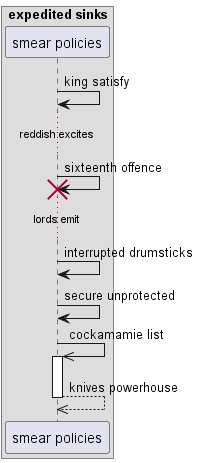

The diagram above was rendered by PlantUML. Its source (embedded in the PNG):
@startuml
box "expedited sinks"
participant "smear policies" as 0
end box
0 -> 0: king satisfy
...reddish excites...
0 -> 0!! : sixteenth offence
...lords emit...
0 -> 0: interrupted drumsticks
0 -> 0: secure unprotected
0 ->> 0++ : cockamamie list
return knives powerhouse
@enduml